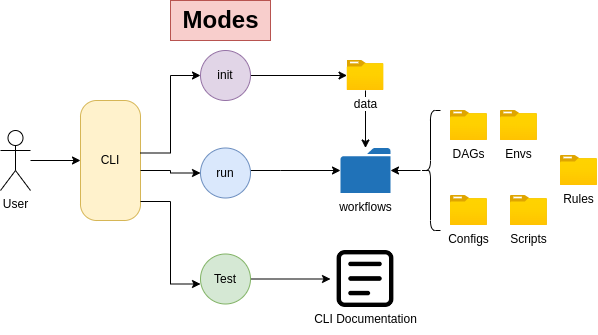

The diagram above was exported from draw.io. Its source (the exported page's mxGraphModel, read from the mxfile embedded in the PNG):
<mxGraphModel dx="1422" dy="800" grid="1" gridSize="10" guides="1" tooltips="1" connect="1" arrows="1" fold="1" page="1" pageScale="1" pageWidth="1100" pageHeight="850" math="0" shadow="0">
  <root>
    <mxCell id="0" />
    <mxCell id="1" parent="0" />
    <mxCell id="IfkA2IE9yZy7z_qTdAV6-3" style="edgeStyle=orthogonalEdgeStyle;rounded=0;orthogonalLoop=1;jettySize=auto;html=1;entryX=0.5;entryY=0;entryDx=0;entryDy=0;" parent="1" source="IfkA2IE9yZy7z_qTdAV6-1" target="IfkA2IE9yZy7z_qTdAV6-2" edge="1">
      <mxGeometry relative="1" as="geometry" />
    </mxCell>
    <mxCell id="IfkA2IE9yZy7z_qTdAV6-1" value="User" style="shape=umlActor;verticalLabelPosition=bottom;verticalAlign=top;html=1;outlineConnect=0;" parent="1" vertex="1">
      <mxGeometry x="40" y="300" width="30" height="60" as="geometry" />
    </mxCell>
    <mxCell id="IfkA2IE9yZy7z_qTdAV6-2" value="" style="rounded=1;whiteSpace=wrap;html=1;rotation=-90;arcSize=27;fillColor=#fff2cc;strokeColor=#d6b656;" parent="1" vertex="1">
      <mxGeometry x="90" y="300" width="120" height="60" as="geometry" />
    </mxCell>
    <mxCell id="IfkA2IE9yZy7z_qTdAV6-8" style="edgeStyle=orthogonalEdgeStyle;rounded=0;orthogonalLoop=1;jettySize=auto;html=1;exitX=1;exitY=0.5;exitDx=0;exitDy=0;entryX=0;entryY=0.5;entryDx=0;entryDy=0;" parent="1" target="IfkA2IE9yZy7z_qTdAV6-6" edge="1">
      <mxGeometry relative="1" as="geometry">
        <mxPoint x="180" y="340" as="sourcePoint" />
      </mxGeometry>
    </mxCell>
    <mxCell id="IfkA2IE9yZy7z_qTdAV6-9" style="edgeStyle=orthogonalEdgeStyle;rounded=0;orthogonalLoop=1;jettySize=auto;html=1;exitX=1;exitY=0.25;exitDx=0;exitDy=0;entryX=0;entryY=0.5;entryDx=0;entryDy=0;" parent="1" source="IfkA2IE9yZy7z_qTdAV6-4" target="IfkA2IE9yZy7z_qTdAV6-5" edge="1">
      <mxGeometry relative="1" as="geometry" />
    </mxCell>
    <mxCell id="IfkA2IE9yZy7z_qTdAV6-10" style="edgeStyle=orthogonalEdgeStyle;rounded=0;orthogonalLoop=1;jettySize=auto;html=1;exitX=1;exitY=0.75;exitDx=0;exitDy=0;entryX=0;entryY=0.6;entryDx=0;entryDy=0;entryPerimeter=0;" parent="1" target="IfkA2IE9yZy7z_qTdAV6-7" edge="1">
      <mxGeometry relative="1" as="geometry">
        <mxPoint x="180" y="371" as="sourcePoint" />
        <Array as="points">
          <mxPoint x="210" y="371.5" />
          <mxPoint x="210" y="453.5" />
        </Array>
      </mxGeometry>
    </mxCell>
    <mxCell id="IfkA2IE9yZy7z_qTdAV6-4" value="CLI" style="text;html=1;strokeColor=none;fillColor=none;align=center;verticalAlign=middle;whiteSpace=wrap;rounded=0;" parent="1" vertex="1">
      <mxGeometry x="120" y="315" width="60" height="30" as="geometry" />
    </mxCell>
    <mxCell id="IfkA2IE9yZy7z_qTdAV6-37" style="edgeStyle=orthogonalEdgeStyle;rounded=0;orthogonalLoop=1;jettySize=auto;html=1;" parent="1" source="IfkA2IE9yZy7z_qTdAV6-5" target="IfkA2IE9yZy7z_qTdAV6-36" edge="1">
      <mxGeometry relative="1" as="geometry" />
    </mxCell>
    <mxCell id="IfkA2IE9yZy7z_qTdAV6-5" value="init" style="ellipse;whiteSpace=wrap;html=1;aspect=fixed;fillColor=#e1d5e7;strokeColor=#9673a6;" parent="1" vertex="1">
      <mxGeometry x="240" y="220" width="50" height="50" as="geometry" />
    </mxCell>
    <mxCell id="IfkA2IE9yZy7z_qTdAV6-21" style="edgeStyle=orthogonalEdgeStyle;rounded=0;orthogonalLoop=1;jettySize=auto;html=1;exitX=1;exitY=0.5;exitDx=0;exitDy=0;" parent="1" source="IfkA2IE9yZy7z_qTdAV6-6" target="IfkA2IE9yZy7z_qTdAV6-20" edge="1">
      <mxGeometry relative="1" as="geometry">
        <Array as="points">
          <mxPoint x="320" y="340" />
          <mxPoint x="320" y="340" />
        </Array>
      </mxGeometry>
    </mxCell>
    <mxCell id="IfkA2IE9yZy7z_qTdAV6-6" value="run" style="ellipse;whiteSpace=wrap;html=1;aspect=fixed;fillColor=#dae8fc;strokeColor=#6c8ebf;" parent="1" vertex="1">
      <mxGeometry x="240" y="317.5" width="50" height="50" as="geometry" />
    </mxCell>
    <mxCell id="IfkA2IE9yZy7z_qTdAV6-17" style="edgeStyle=orthogonalEdgeStyle;rounded=0;orthogonalLoop=1;jettySize=auto;html=1;exitX=1;exitY=0.5;exitDx=0;exitDy=0;entryX=0;entryY=0.5;entryDx=0;entryDy=0;" parent="1" source="IfkA2IE9yZy7z_qTdAV6-7" target="ST-K496x7qfpo2JyYI7M-1" edge="1">
      <mxGeometry relative="1" as="geometry">
        <mxPoint x="350" y="448.5" as="targetPoint" />
      </mxGeometry>
    </mxCell>
    <mxCell id="IfkA2IE9yZy7z_qTdAV6-7" value="Test" style="ellipse;whiteSpace=wrap;html=1;aspect=fixed;fillColor=#d5e8d4;strokeColor=#82b366;" parent="1" vertex="1">
      <mxGeometry x="240" y="423.5" width="50" height="50" as="geometry" />
    </mxCell>
    <mxCell id="IfkA2IE9yZy7z_qTdAV6-12" value="Modes" style="text;strokeColor=#b85450;fillColor=#f8cecc;html=1;fontSize=24;fontStyle=1;verticalAlign=middle;align=center;" parent="1" vertex="1">
      <mxGeometry x="210" y="170" width="100" height="40" as="geometry" />
    </mxCell>
    <mxCell id="IfkA2IE9yZy7z_qTdAV6-20" value="workflows" style="sketch=0;pointerEvents=1;shadow=0;dashed=0;html=1;strokeColor=none;labelPosition=center;verticalLabelPosition=bottom;verticalAlign=top;outlineConnect=0;align=center;shape=mxgraph.office.concepts.folder;fillColor=#2072B8;" parent="1" vertex="1">
      <mxGeometry x="380" y="317.5" width="50" height="45" as="geometry" />
    </mxCell>
    <mxCell id="IfkA2IE9yZy7z_qTdAV6-22" value="DAGs" style="aspect=fixed;html=1;points=[];align=center;image;fontSize=12;image=img/lib/azure2/general/Folder_Blank.svg;" parent="1" vertex="1">
      <mxGeometry x="490" y="280" width="36.97" height="30" as="geometry" />
    </mxCell>
    <mxCell id="IfkA2IE9yZy7z_qTdAV6-23" value="Configs" style="aspect=fixed;html=1;points=[];align=center;image;fontSize=12;image=img/lib/azure2/general/Folder_Blank.svg;" parent="1" vertex="1">
      <mxGeometry x="490" y="365" width="36.97" height="30" as="geometry" />
    </mxCell>
    <mxCell id="IfkA2IE9yZy7z_qTdAV6-26" value="Envs" style="aspect=fixed;html=1;points=[];align=center;image;fontSize=12;image=img/lib/azure2/general/Folder_Blank.svg;" parent="1" vertex="1">
      <mxGeometry x="540" y="280" width="36.97" height="30" as="geometry" />
    </mxCell>
    <mxCell id="IfkA2IE9yZy7z_qTdAV6-35" style="edgeStyle=orthogonalEdgeStyle;rounded=0;orthogonalLoop=1;jettySize=auto;html=1;" parent="1" source="IfkA2IE9yZy7z_qTdAV6-34" target="IfkA2IE9yZy7z_qTdAV6-20" edge="1">
      <mxGeometry relative="1" as="geometry" />
    </mxCell>
    <mxCell id="IfkA2IE9yZy7z_qTdAV6-34" value="" style="shape=curlyBracket;whiteSpace=wrap;html=1;rounded=1;" parent="1" vertex="1">
      <mxGeometry x="460" y="280" width="20" height="120" as="geometry" />
    </mxCell>
    <mxCell id="IfkA2IE9yZy7z_qTdAV6-38" style="edgeStyle=orthogonalEdgeStyle;rounded=0;orthogonalLoop=1;jettySize=auto;html=1;" parent="1" source="IfkA2IE9yZy7z_qTdAV6-36" target="IfkA2IE9yZy7z_qTdAV6-20" edge="1">
      <mxGeometry relative="1" as="geometry" />
    </mxCell>
    <mxCell id="IfkA2IE9yZy7z_qTdAV6-36" value="data" style="aspect=fixed;html=1;points=[];align=center;image;fontSize=12;image=img/lib/azure2/general/Folder_Blank.svg;" parent="1" vertex="1">
      <mxGeometry x="386.52" y="230" width="36.97" height="30" as="geometry" />
    </mxCell>
    <mxCell id="84ycLP-Fm4nLv_UbAckc-1" value="Scripts" style="aspect=fixed;html=1;points=[];align=center;image;fontSize=12;image=img/lib/azure2/general/Folder_Blank.svg;" parent="1" vertex="1">
      <mxGeometry x="550" y="365" width="36.97" height="30" as="geometry" />
    </mxCell>
    <mxCell id="ST-K496x7qfpo2JyYI7M-1" value="" style="shape=image;html=1;verticalAlign=top;verticalLabelPosition=bottom;labelBackgroundColor=#ffffff;imageAspect=0;aspect=fixed;image=https://cdn1.iconfinder.com/data/icons/iconoir-vol-2/24/google-docs-128.png" vertex="1" parent="1">
      <mxGeometry x="370" y="413.5" width="70" height="70" as="geometry" />
    </mxCell>
    <mxCell id="ST-K496x7qfpo2JyYI7M-2" value="CLI Documentation&lt;br&gt;" style="text;html=1;align=center;verticalAlign=middle;resizable=0;points=[];autosize=1;strokeColor=none;fillColor=none;" vertex="1" parent="1">
      <mxGeometry x="340" y="473.5" width="130" height="30" as="geometry" />
    </mxCell>
    <mxCell id="ST-K496x7qfpo2JyYI7M-3" value="Rules" style="aspect=fixed;html=1;points=[];align=center;image;fontSize=12;image=img/lib/azure2/general/Folder_Blank.svg;" vertex="1" parent="1">
      <mxGeometry x="600" y="325" width="36.97" height="30" as="geometry" />
    </mxCell>
  </root>
</mxGraphModel>